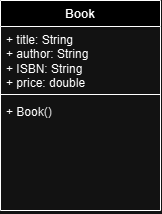

The diagram above was exported from draw.io. Its source (the exported page's mxGraphModel, read from the mxfile embedded in the PNG):
<mxGraphModel dx="257" dy="173" grid="1" gridSize="10" guides="1" tooltips="1" connect="1" arrows="1" fold="1" page="1" pageScale="1" pageWidth="850" pageHeight="1100" math="0" shadow="0">
  <root>
    <mxCell id="0" />
    <mxCell id="1" parent="0" />
    <mxCell id="TBDr_mdziqWF_g5SW5S6-1" value="Book" style="swimlane;fontStyle=1;align=center;verticalAlign=top;childLayout=stackLayout;horizontal=1;startSize=26;horizontalStack=0;resizeParent=1;resizeParentMax=0;resizeLast=0;collapsible=1;marginBottom=0;whiteSpace=wrap;html=1;" vertex="1" parent="1">
      <mxGeometry x="250" y="180" width="160" height="210" as="geometry" />
    </mxCell>
    <mxCell id="TBDr_mdziqWF_g5SW5S6-2" value="+ title: String&lt;div&gt;+ author: String&lt;/div&gt;&lt;div&gt;+ ISBN: String&lt;/div&gt;&lt;div&gt;+ price: double&lt;/div&gt;" style="text;strokeColor=none;fillColor=none;align=left;verticalAlign=top;spacingLeft=4;spacingRight=4;overflow=hidden;rotatable=0;points=[[0,0.5],[1,0.5]];portConstraint=eastwest;whiteSpace=wrap;html=1;" vertex="1" parent="TBDr_mdziqWF_g5SW5S6-1">
      <mxGeometry y="26" width="160" height="64" as="geometry" />
    </mxCell>
    <mxCell id="TBDr_mdziqWF_g5SW5S6-3" value="" style="line;strokeWidth=1;fillColor=none;align=left;verticalAlign=middle;spacingTop=-1;spacingLeft=3;spacingRight=3;rotatable=0;labelPosition=right;points=[];portConstraint=eastwest;strokeColor=inherit;" vertex="1" parent="TBDr_mdziqWF_g5SW5S6-1">
      <mxGeometry y="90" width="160" height="8" as="geometry" />
    </mxCell>
    <mxCell id="TBDr_mdziqWF_g5SW5S6-4" value="+ Book()&amp;nbsp;&lt;div&gt;&lt;br&gt;&lt;/div&gt;" style="text;strokeColor=none;fillColor=none;align=left;verticalAlign=top;spacingLeft=4;spacingRight=4;overflow=hidden;rotatable=0;points=[[0,0.5],[1,0.5]];portConstraint=eastwest;whiteSpace=wrap;html=1;" vertex="1" parent="TBDr_mdziqWF_g5SW5S6-1">
      <mxGeometry y="98" width="160" height="112" as="geometry" />
    </mxCell>
  </root>
</mxGraphModel>